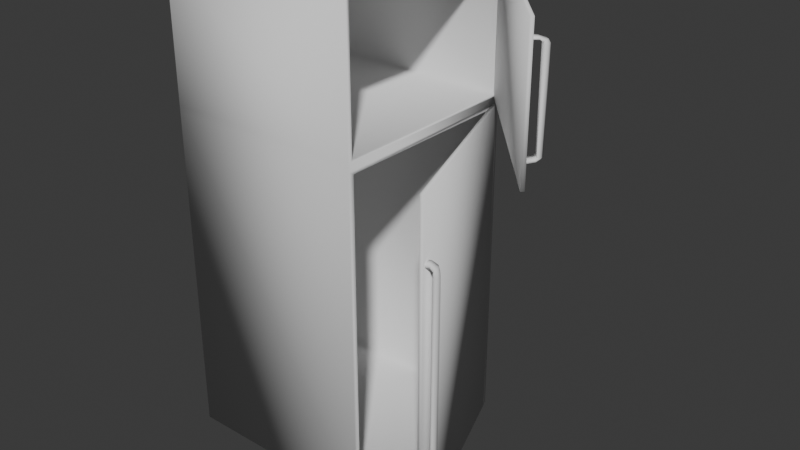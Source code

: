 # Source: fridge.blend  (saved by Blender 4.5.88; exported with 4.5.12 LTS)
import bpy
from mathutils import Matrix  # noqa: F401  (used for matrix-valued properties, if any)

bpy.ops.wm.read_factory_settings(use_empty=True)
scene = bpy.context.scene
scene.name = 'Scene'

# ---- collections
col_collection = bpy.data.collections.new('Collection'); scene.collection.children.link(col_collection)

# ---- world
world_world = bpy.data.worlds.new('World'); scene.world = world_world
world_world.use_nodes = True; world_world.node_tree.nodes.clear()
_N = world_world.node_tree.nodes; _L = world_world.node_tree.links
n0 = _N.new('ShaderNodeOutputWorld'); n0.name = 'World Output'; n0.location = (200, 100)
n1 = _N.new('ShaderNodeBackground'); n1.name = 'Background'; n1.location = (-200, 100)
n1.inputs[0].default_value = (0.05088, 0.05088, 0.05088, 1.0)
_L.new(n1.outputs[0], n0.inputs[0])
n0.is_active_output = True
world_world.color = (0.05088, 0.05088, 0.05088)
world_world.sun_shadow_jitter_overblur = 0.0

# ---- meshes
me_cube_001 = bpy.data.meshes.new('Cube.001')
me_cube_001.from_pydata([(-1.0, -1.0, -1.652), (-1.0, -1.0, 1.652), (-1.0, 1.0, -1.652), (-1.0, 1.0, 1.652), (1.0, -1.0, -1.652), (1.0, -1.0, 1.652), (1.0, 1.0, -1.652), (1.0, 1.0, 1.652), (-1.0, -1.0, 1.719), (-1.0, -1.0, 3.047), (-1.0, 1.0, 1.719), (-1.0, 1.0, 3.047), (1.0, -1.0, 1.719), (1.0, -1.0, 3.047), (1.0, 1.0, 1.719), (1.0, 1.0, 3.047), (1.0, 0.9592, 3.02), (1.0, 0.9592, 1.746), (1.0, -0.9592, 1.746), (1.0, -0.9592, 3.02), (1.0, 0.945, 1.618), (1.0, 0.945, -1.618), (1.0, -0.945, -1.618), (1.0, -0.945, 1.618), (-1.009, 0.9592, 3.02), (-1.009, 0.9592, 1.746), (-1.009, -0.9592, 1.746), (-1.009, -0.9592, 3.02), (-1.009, 0.945, 1.618), (-1.009, 0.945, -1.618), (-1.009, -0.945, -1.618), (-1.009, -0.945, 1.618), (1.668, -0.9463, -1.652), (1.668, -0.9463, 1.652), (0.9882, 0.9345, -1.652), (0.9882, 0.9345, 1.652), (2.299, -0.5529, 1.719), (2.299, -0.5529, 3.047), (0.9847, 0.9544, 1.719), (0.9847, 0.9544, 3.047), (1.021, 0.9463, -1.652), (1.701, -0.9345, -1.652), (1.701, -0.9345, 1.652), (1.021, 0.9463, 1.652), (1.011, 0.9773, 1.719), (2.325, -0.53, 1.719), (2.325, -0.53, 3.047), (1.011, 0.9773, 3.047), (1.75, -0.8789, -0.9306), (1.749, -0.88, 0.9406), (1.71, -0.783, -0.9354), (1.708, -0.7841, 0.9406), (1.74, -0.776, -0.9507), (1.781, -0.8719, -0.9458), (1.783, -0.8708, 0.9406), (1.742, -0.7749, 0.9406), (1.752, -0.8812, 0.9797), (1.71, -0.7865, 0.9681), (1.772, -0.8743, 1.007), (1.729, -0.7796, 0.9959), (1.726, -0.89, 1.01), (1.677, -0.7995, 0.9926), (1.728, -0.8879, 1.044), (1.679, -0.7974, 1.027), (1.663, -0.9225, 1.015), (1.627, -0.826, 0.9981), (1.665, -0.9207, 1.05), (1.629, -0.8242, 1.033), (1.692, -0.792, -0.9847), (1.738, -0.8849, -0.9707), (1.706, -0.7954, -1.016), (1.751, -0.8883, -1.002), (1.634, -0.8238, -1.007), (1.679, -0.9167, -0.9927), (1.648, -0.8272, -1.039), (1.693, -0.9201, -1.024), (1.739, -0.831, -0.933), (1.737, -0.832, 0.9406), (1.783, -0.824, -0.9482), (1.785, -0.8229, 0.9406), (1.74, -0.8339, 0.9739), (1.769, -0.8269, 1.002), (1.698, -0.8448, 1.001), (1.701, -0.8426, 1.036), (1.646, -0.8743, 1.007), (1.65, -0.8725, 1.041), (1.717, -0.8385, -0.9777), (1.737, -0.8419, -1.009), (1.644, -0.8703, -0.9997), (1.654, -0.8737, -1.031), (2.352, -0.4404, 1.97), (2.351, -0.4418, 2.83), (2.288, -0.3577, 1.968), (2.287, -0.3592, 2.83), (2.316, -0.3434, 1.961), (2.38, -0.4261, 1.963), (2.381, -0.4246, 2.83), (2.317, -0.342, 2.83), (2.354, -0.4424, 2.848), (2.289, -0.3611, 2.843), (2.371, -0.4307, 2.861), (2.307, -0.3495, 2.856), (2.331, -0.4573, 2.862), (2.261, -0.382, 2.854), (2.332, -0.4547, 2.878), (2.262, -0.3793, 2.87), (2.278, -0.5046, 2.864), (2.219, -0.4201, 2.857), (2.28, -0.5022, 2.88), (2.221, -0.4177, 2.872), (2.274, -0.3708, 1.945), (2.341, -0.4495, 1.952), (2.288, -0.3707, 1.931), (2.355, -0.4493, 1.937), (2.225, -0.4161, 1.935), (2.293, -0.4948, 1.942), (2.24, -0.4159, 1.921), (2.307, -0.4946, 1.927), (2.329, -0.3968, 1.969), (2.327, -0.3984, 2.83), (2.37, -0.3792, 1.962), (2.372, -0.3775, 2.83), (2.331, -0.3994, 2.845), (2.357, -0.3856, 2.858), (2.292, -0.4205, 2.858), (2.295, -0.4176, 2.874), (2.25, -0.462, 2.86), (2.253, -0.4593, 2.876), (2.31, -0.4095, 1.949), (2.33, -0.4079, 1.934), (2.247, -0.4586, 1.938), (2.257, -0.4595, 1.924)], [], [(0, 1, 3, 2), (2, 3, 7, 6), (5, 4, 22, 23), (4, 5, 1, 0), (2, 6, 4, 0), (14, 12, 5, 7), (8, 9, 11, 10), (10, 11, 15, 14), (15, 13, 19, 16), (12, 13, 9, 8), (3, 10, 14, 7), (15, 11, 9, 13), (12, 8, 1, 5), (8, 10, 3, 1), (18, 17, 25, 26), (14, 15, 16, 17), (13, 12, 18, 19), (12, 14, 17, 18), (19, 18, 26, 27), (4, 6, 21, 22), (7, 5, 23, 20), (6, 7, 20, 21), (25, 24, 27, 26), (29, 28, 31, 30), (20, 23, 31, 28), (21, 20, 28, 29), (16, 19, 27, 24), (23, 22, 30, 31), (17, 16, 24, 25), (22, 21, 29, 30), (32, 33, 35, 34), (36, 37, 39, 38), (41, 40, 43, 42), (45, 44, 47, 46), (33, 42, 43, 35), (34, 40, 41, 32), (39, 47, 44, 38), (36, 45, 46, 37), (35, 43, 40, 34), (32, 41, 42, 33), (37, 46, 47, 39), (38, 44, 45, 36), (76, 77, 51, 50), (78, 52, 55, 79), (77, 49, 56, 80), (76, 50, 68, 86), (51, 55, 52, 50), (48, 53, 54, 49), (81, 59, 63, 83), (49, 54, 58, 56), (55, 51, 57, 59), (79, 55, 59, 81), (63, 61, 65, 67), (59, 57, 61, 63), (80, 56, 60, 82), (56, 58, 62, 60), (84, 85, 67, 65), (82, 60, 64, 84), (60, 62, 66, 64), (83, 63, 67, 85), (71, 69, 73, 75), (50, 52, 70, 68), (53, 48, 69, 71), (78, 53, 71, 87), (88, 89, 75, 73), (86, 68, 72, 88), (68, 70, 74, 72), (87, 71, 75, 89), (70, 87, 89, 74), (69, 86, 88, 73), (72, 74, 89, 88), (52, 78, 87, 70), (62, 83, 85, 66), (61, 82, 84, 65), (64, 66, 85, 84), (57, 80, 82, 61), (54, 79, 81, 58), (58, 81, 83, 62), (48, 76, 86, 69), (51, 77, 80, 57), (53, 78, 79, 54), (48, 49, 77, 76), (118, 119, 93, 92), (120, 94, 97, 121), (119, 91, 98, 122), (118, 92, 110, 128), (93, 97, 94, 92), (90, 95, 96, 91), (123, 101, 105, 125), (91, 96, 100, 98), (97, 93, 99, 101), (121, 97, 101, 123), (105, 103, 107, 109), (101, 99, 103, 105), (122, 98, 102, 124), (98, 100, 104, 102), (126, 127, 109, 107), (124, 102, 106, 126), (102, 104, 108, 106), (125, 105, 109, 127), (113, 111, 115, 117), (92, 94, 112, 110), (95, 90, 111, 113), (120, 95, 113, 129), (130, 131, 117, 115), (128, 110, 114, 130), (110, 112, 116, 114), (129, 113, 117, 131), (112, 129, 131, 116), (111, 128, 130, 115), (114, 116, 131, 130), (94, 120, 129, 112), (104, 125, 127, 108), (103, 124, 126, 107), (106, 108, 127, 126), (99, 122, 124, 103), (96, 121, 123, 100), (100, 123, 125, 104), (90, 118, 128, 111), (93, 119, 122, 99), (95, 120, 121, 96), (90, 91, 119, 118)])
me_cube_001.polygons.foreach_set('use_smooth', [True] * 122)
_uv = me_cube_001.uv_layers.new(name='UVMap')
_uv.uv.foreach_set('vector', [0.375, 0.0, 0.625, 0.0, 0.625, 0.25, 0.375, 0.25, 0.375, 0.25, 0.625, 0.25, 0.625, 0.5, 0.375, 0.5, 0.625, 0.75, 0.375, 0.75, 0.375, 0.75, 0.625, 0.75, 0.375, 0.75, 0.625, 0.75, 0.625, 1.0, 0.375, 1.0, 0.125, 0.5, 0.375, 0.5, 0.375, 0.75, 0.125, 0.75, 0.375, 0.5, 0.375, 0.75, 0.625, 0.75, 0.625, 0.5, 0.375, 0.0, 0.625, 0.0, 0.625, 0.25, 0.375, 0.25, 0.375, 0.25, 0.625, 0.25, 0.625, 0.5, 0.375, 0.5, 0.625, 0.5, 0.625, 0.75, 0.625, 0.75, 0.625, 0.5, 0.375, 0.75, 0.625, 0.75, 0.625, 1.0, 0.375, 1.0, 0.625, 0.25, 0.375, 0.25, 0.375, 0.5, 0.625, 0.5, 0.625, 0.5, 0.875, 0.5, 0.875, 0.75, 0.625, 0.75, 0.375, 0.75, 0.375, 1.0, 0.625, 1.0, 0.625, 0.75, 0.375, 0.0, 0.375, 0.25, 0.625, 0.25, 0.625, 0.0, 0.375, 0.75, 0.375, 0.5, 0.375, 0.5, 0.375, 0.75, 0.375, 0.5, 0.625, 0.5, 0.625, 0.5, 0.375, 0.5, 0.625, 0.75, 0.375, 0.75, 0.375, 0.75, 0.625, 0.75, 0.375, 0.75, 0.375, 0.5, 0.375, 0.5, 0.375, 0.75, 0.625, 0.75, 0.375, 0.75, 0.375, 0.75, 0.625, 0.75, 0.375, 0.75, 0.375, 0.5, 0.375, 0.5, 0.375, 0.75, 0.625, 0.5, 0.625, 0.75, 0.625, 0.75, 0.625, 0.5, 0.375, 0.5, 0.625, 0.5, 0.625, 0.5, 0.375, 0.5, 0.375, 0.5, 0.625, 0.5, 0.625, 0.75, 0.375, 0.75, 0.375, 0.5, 0.625, 0.5, 0.625, 0.75, 0.375, 0.75, 0.625, 0.5, 0.625, 0.75, 0.625, 0.75, 0.625, 0.5, 0.375, 0.5, 0.625, 0.5, 0.625, 0.5, 0.375, 0.5, 0.625, 0.5, 0.625, 0.75, 0.625, 0.75, 0.625, 0.5, 0.625, 0.75, 0.375, 0.75, 0.375, 0.75, 0.625, 0.75, 0.375, 0.5, 0.625, 0.5, 0.625, 0.5, 0.375, 0.5, 0.375, 0.75, 0.375, 0.5, 0.375, 0.5, 0.375, 0.75, 0.375, 0.0, 0.625, 0.0, 0.625, 0.25, 0.375, 0.25, 0.375, 0.0, 0.625, 0.0, 0.625, 0.25, 0.375, 0.25, 0.375, 0.0, 0.375, 0.25, 0.625, 0.25, 0.625, 0.0, 0.375, 0.0, 0.375, 0.25, 0.625, 0.25, 0.625, 0.0, 0.625, 0.0, 0.625, 0.0, 0.625, 0.25, 0.625, 0.25, 0.375, 0.25, 0.375, 0.25, 0.375, 0.0, 0.375, 0.0, 0.625, 0.25, 0.625, 0.25, 0.375, 0.25, 0.375, 0.25, 0.375, 0.0, 0.375, 0.0, 0.625, 0.0, 0.625, 0.0, 0.625, 0.25, 0.625, 0.25, 0.375, 0.25, 0.375, 0.25, 0.375, 0.0, 0.375, 0.0, 0.625, 0.0, 0.625, 0.0, 0.625, 0.0, 0.625, 0.0, 0.625, 0.25, 0.625, 0.25, 0.375, 0.25, 0.375, 0.25, 0.375, 0.0, 0.375, 0.0, 0.375, 0.125, 0.625, 0.125, 0.625, 0.25, 0.375, 0.25, 0.375, 0.125, 0.375, 0.25, 0.625, 0.25, 0.625, 0.125, 0.625, 0.125, 0.625, 0.0, 0.625, 0.0, 0.625, 0.125, 0.375, 0.125, 0.375, 0.25, 0.375, 0.25, 0.375, 0.125, 0.625, 0.25, 0.625, 0.25, 0.375, 0.25, 0.375, 0.25, 0.375, 0.0, 0.375, 0.0, 0.625, 0.0, 0.625, 0.0, 0.625, 0.125, 0.625, 0.25, 0.625, 0.25, 0.625, 0.125, 0.625, 0.0, 0.625, 0.0, 0.625, 0.0, 0.625, 0.0, 0.625, 0.25, 0.625, 0.25, 0.625, 0.25, 0.625, 0.25, 0.625, 0.125, 0.625, 0.25, 0.625, 0.25, 0.625, 0.125, 0.625, 0.25, 0.625, 0.25, 0.625, 0.25, 0.625, 0.25, 0.625, 0.25, 0.625, 0.25, 0.625, 0.25, 0.625, 0.25, 0.625, 0.125, 0.625, 0.0, 0.625, 0.0, 0.625, 0.125, 0.625, 0.0, 0.625, 0.0, 0.625, 0.0, 0.625, 0.0, 0.625, 0.125, 0.625, 0.125, 0.625, 0.25, 0.625, 0.25, 0.625, 0.125, 0.625, 0.0, 0.625, 0.0, 0.625, 0.125, 0.625, 0.0, 0.625, 0.0, 0.625, 0.0, 0.625, 0.0, 0.625, 0.125, 0.625, 0.25, 0.625, 0.25, 0.625, 0.125, 0.375, 0.0, 0.375, 0.0, 0.375, 0.0, 0.375, 0.0, 0.375, 0.25, 0.375, 0.25, 0.375, 0.25, 0.375, 0.25, 0.375, 0.0, 0.375, 0.0, 0.375, 0.0, 0.375, 0.0, 0.375, 0.125, 0.375, 0.0, 0.375, 0.0, 0.375, 0.125, 0.375, 0.125, 0.375, 0.125, 0.375, 0.0, 0.375, 0.0, 0.375, 0.125, 0.375, 0.25, 0.375, 0.25, 0.375, 0.125, 0.375, 0.25, 0.375, 0.25, 0.375, 0.25, 0.375, 0.25, 0.375, 0.125, 0.375, 0.0, 0.375, 0.0, 0.375, 0.125, 0.375, 0.25, 0.375, 0.125, 0.375, 0.125, 0.375, 0.25, 0.375, 0.0, 0.375, 0.125, 0.375, 0.125, 0.375, 0.0, 0.375, 0.25, 0.375, 0.25, 0.375, 0.125, 0.375, 0.125, 0.375, 0.25, 0.375, 0.125, 0.375, 0.125, 0.375, 0.25, 0.625, 0.0, 0.625, 0.125, 0.625, 0.125, 0.625, 0.0, 0.625, 0.25, 0.625, 0.125, 0.625, 0.125, 0.625, 0.25, 0.625, 0.0, 0.625, 0.0, 0.625, 0.125, 0.625, 0.125, 0.625, 0.25, 0.625, 0.125, 0.625, 0.125, 0.625, 0.25, 0.625, 0.0, 0.625, 0.125, 0.625, 0.125, 0.625, 0.0, 0.625, 0.0, 0.625, 0.125, 0.625, 0.125, 0.625, 0.0, 0.375, 0.0, 0.375, 0.125, 0.375, 0.125, 0.375, 0.0, 0.625, 0.25, 0.625, 0.125, 0.625, 0.125, 0.625, 0.25, 0.375, 0.0, 0.375, 0.125, 0.625, 0.125, 0.625, 0.0, 0.375, 0.0, 0.625, 0.0, 0.625, 0.125, 0.375, 0.125, 0.375, 0.125, 0.625, 0.125, 0.625, 0.25, 0.375, 0.25, 0.375, 0.125, 0.375, 0.25, 0.625, 0.25, 0.625, 0.125, 0.625, 0.125, 0.625, 0.0, 0.625, 0.0, 0.625, 0.125, 0.375, 0.125, 0.375, 0.25, 0.375, 0.25, 0.375, 0.125, 0.625, 0.25, 0.625, 0.25, 0.375, 0.25, 0.375, 0.25, 0.375, 0.0, 0.375, 0.0, 0.625, 0.0, 0.625, 0.0, 0.625, 0.125, 0.625, 0.25, 0.625, 0.25, 0.625, 0.125, 0.625, 0.0, 0.625, 0.0, 0.625, 0.0, 0.625, 0.0, 0.625, 0.25, 0.625, 0.25, 0.625, 0.25, 0.625, 0.25, 0.625, 0.125, 0.625, 0.25, 0.625, 0.25, 0.625, 0.125, 0.625, 0.25, 0.625, 0.25, 0.625, 0.25, 0.625, 0.25, 0.625, 0.25, 0.625, 0.25, 0.625, 0.25, 0.625, 0.25, 0.625, 0.125, 0.625, 0.0, 0.625, 0.0, 0.625, 0.125, 0.625, 0.0, 0.625, 0.0, 0.625, 0.0, 0.625, 0.0, 0.625, 0.125, 0.625, 0.125, 0.625, 0.25, 0.625, 0.25, 0.625, 0.125, 0.625, 0.0, 0.625, 0.0, 0.625, 0.125, 0.625, 0.0, 0.625, 0.0, 0.625, 0.0, 0.625, 0.0, 0.625, 0.125, 0.625, 0.25, 0.625, 0.25, 0.625, 0.125, 0.375, 0.0, 0.375, 0.0, 0.375, 0.0, 0.375, 0.0, 0.375, 0.25, 0.375, 0.25, 0.375, 0.25, 0.375, 0.25, 0.375, 0.0, 0.375, 0.0, 0.375, 0.0, 0.375, 0.0, 0.375, 0.125, 0.375, 0.0, 0.375, 0.0, 0.375, 0.125, 0.375, 0.125, 0.375, 0.125, 0.375, 0.0, 0.375, 0.0, 0.375, 0.125, 0.375, 0.25, 0.375, 0.25, 0.375, 0.125, 0.375, 0.25, 0.375, 0.25, 0.375, 0.25, 0.375, 0.25, 0.375, 0.125, 0.375, 0.0, 0.375, 0.0, 0.375, 0.125, 0.375, 0.25, 0.375, 0.125, 0.375, 0.125, 0.375, 0.25, 0.375, 0.0, 0.375, 0.125, 0.375, 0.125, 0.375, 0.0, 0.375, 0.25, 0.375, 0.25, 0.375, 0.125, 0.375, 0.125, 0.375, 0.25, 0.375, 0.125, 0.375, 0.125, 0.375, 0.25, 0.625, 0.0, 0.625, 0.125, 0.625, 0.125, 0.625, 0.0, 0.625, 0.25, 0.625, 0.125, 0.625, 0.125, 0.625, 0.25, 0.625, 0.0, 0.625, 0.0, 0.625, 0.125, 0.625, 0.125, 0.625, 0.25, 0.625, 0.125, 0.625, 0.125, 0.625, 0.25, 0.625, 0.0, 0.625, 0.125, 0.625, 0.125, 0.625, 0.0, 0.625, 0.0, 0.625, 0.125, 0.625, 0.125, 0.625, 0.0, 0.375, 0.0, 0.375, 0.125, 0.375, 0.125, 0.375, 0.0, 0.625, 0.25, 0.625, 0.125, 0.625, 0.125, 0.625, 0.25, 0.375, 0.0, 0.375, 0.125, 0.625, 0.125, 0.625, 0.0, 0.375, 0.0, 0.625, 0.0, 0.625, 0.125, 0.375, 0.125])
me_cube_001.update()

# ---- objects
ob_cube = bpy.data.objects.new('Cube', me_cube_001)

# ---- transforms, parenting, visibility, modifiers, constraints
ob_cube.location = (0.0, 0.0, 0.0)

# ---- collection membership
col_collection.objects.link(ob_cube)

# ---- scene / render settings (as saved in the file)
scene.frame_start = 1; scene.frame_end = 250; scene.frame_set(1)
scene.render.engine = 'BLENDER_EEVEE_NEXT'
bpy.context.view_layer.update()

# ---- added for rendering (the .blend has no active camera and no usable light): camera, sun
cam_auto = bpy.data.cameras.new('AutoCamera')
cam_auto.lens = 50.0
cam_auto.sensor_width = 36.0
cam_auto.clip_end = 1000.0
ob_auto_camera = bpy.data.objects.new('AutoCamera', cam_auto)
scene.collection.objects.link(ob_auto_camera)
ob_auto_camera.location = (6.35751, -6.80579, 5.23462)
ob_auto_camera.rotation_euler = (1.09748, -7.21219e-08, 0.694738)
scene.camera = ob_auto_camera
light_auto_sun = bpy.data.lights.new('AutoSun', 'SUN')
light_auto_sun.energy = 3.0
light_auto_sun.angle = 0.0523599
ob_auto_sun = bpy.data.objects.new('AutoSun', light_auto_sun)
scene.collection.objects.link(ob_auto_sun)
ob_auto_sun.rotation_euler = (0.872665, 0.174533, 0.523599)
bpy.context.view_layer.update()
